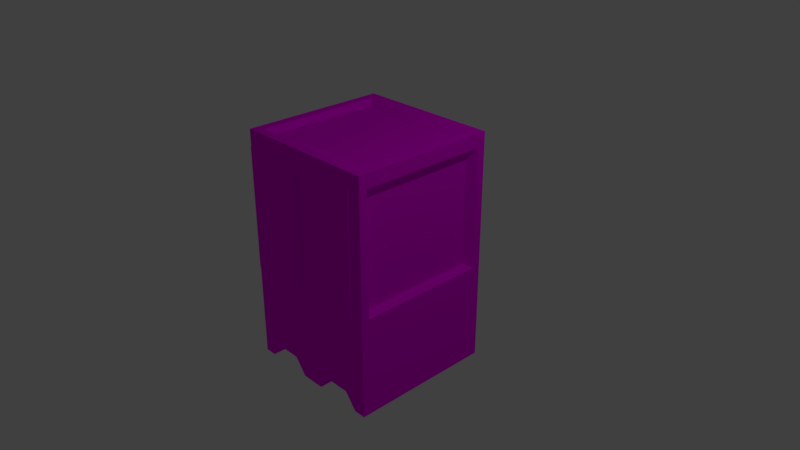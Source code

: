 # Source: thing3.blend  (saved by Blender 2.79.0; exported with 4.5.12 LTS)
import bpy
from mathutils import Matrix  # noqa: F401  (used for matrix-valued properties, if any)

bpy.ops.wm.read_factory_settings(use_empty=True)
scene = bpy.context.scene
scene.name = 'Scene'

# ---- collections
col_collection_1 = bpy.data.collections.new('Collection 1'); scene.collection.children.link(col_collection_1)

# ---- images (referenced by path relative to the original .blend; pixels are not part of the script)
import os
ASSET_DIR = os.environ.get("B2B_ASSET_DIR", "")  # directory of the original .blend (textures are referenced by path, not embedded)
HERE = os.path.dirname(os.path.abspath(__file__))  # packed textures are extracted next to this script under _unpacked/

def load_image(name, relpath, width, height, colorspace="sRGB"):
    """Load a texture the original file referenced (path relative to the .blend, or extracted next to this script)."""
    p = next((c for c in (os.path.join(HERE, relpath), os.path.join(ASSET_DIR, relpath)) if relpath and os.path.exists(c)), "")
    if p:
        img = bpy.data.images.load(p, check_existing=True)
        img.name = name
    else:  # same state as the original file: an image datablock whose file is absent (Cycles renders it pink)
        img = bpy.data.images.new(name, width, height)
        img.source = "FILE"
        img.filepath = "//" + (relpath or name)
    img.colorspace_settings.name = colorspace
    return img
img_thing3_tga = load_image('thing3.tga', 'thing3.tga', 1024, 1024, 'sRGB')

# ---- materials (node trees are filled in below, after node groups)
mat_material_003 = bpy.data.materials.new('Material.003')
mat_material_003.alpha_threshold = 0.0
mat_material_003.roughness = 0.5

# ---- material node trees
mat_material_003.use_nodes = True; mat_material_003.node_tree.nodes.clear()
_N = mat_material_003.node_tree.nodes; _L = mat_material_003.node_tree.links
n0 = _N.new('ShaderNodeOutputMaterial'); n0.name = 'Material Output'; n0.location = (300, 300)
n1 = _N.new('ShaderNodeBsdfDiffuse'); n1.name = 'Diffuse BSDF'; n1.location = (10, 300)
n2 = _N.new('ShaderNodeTexImage'); n2.name = 'Image Texture'; n2.location = (-180, 300)
n2.width = 140
n2.image = img_thing3_tga
_L.new(n1.outputs[0], n0.inputs[0])
_L.new(n2.outputs[0], n1.inputs[0])
n0.is_active_output = True

# ---- world
world_world = bpy.data.worlds.new('World'); scene.world = world_world
world_world.color = (0.05088, 0.05088, 0.05088)
world_world.use_sun_shadow = False
world_world.sun_shadow_jitter_overblur = 0.0
world_world.cycles.sampling_method = 'MANUAL'

# ---- cameras
cam_camera = bpy.data.cameras.new('Camera')
cam_camera.clip_end = 100.0
cam_camera.lens = 35.0
cam_camera.sensor_width = 32.0
cam_camera.sensor_height = 18.0
cam_camera.ortho_scale = 7.314
cam_camera.dof.focus_distance = 0.0

# ---- lights
light_lamp = bpy.data.lights.new('Lamp', 'POINT')
light_lamp.transmission_factor = 0.0
light_lamp.cutoff_distance = 30.0
light_lamp.energy = 100.0
light_lamp.shadow_buffer_clip_start = 1.001
light_lamp.shadow_soft_size = 0.1
light_lamp.shadow_maximum_resolution = 0.006
light_lamp.use_absolute_resolution = True

# ---- meshes
me_cube = bpy.data.meshes.new('Cube')
me_cube.from_pydata([(1.0, 1.0, -0.8894), (1.0, -1.0, -0.8894), (-1.0, -1.0, -0.8894), (-1.0, 1.0, -0.8894), (1.0, 0.8906, 0.8906), (0.8948, -1.0, 0.8948), (-0.8952, -1.0, 0.8952), (-1.0, 0.9419, 0.9419), (1.0, 1.0, -0.746), (0.8515, -1.0, -0.6885), (-0.8515, -1.0, -0.6885), (-1.0, 1.0, -0.746), (1.0, 0.8906, -0.08619), (0.8465, -1.0, -0.2592), (-0.8465, -1.0, -0.2592), (-1.0, 0.9419, -0.1376), (1.0, 1.0, -0.4708), (0.8465, -1.0, -0.4073), (-0.8465, -1.0, -0.4073), (-1.0, 1.0, -0.4708), (0.8515, -1.0, -0.5283), (0.8948, -1.0, -0.09041), (-0.8515, -1.0, -0.5283), (-0.8952, -1.0, -0.09086), (1.0, -1.0, -0.746), (-1.0, -1.0, -0.746), (1.0, -1.0, -0.4708), (-1.0, -1.0, -0.4708), (0.8465, -1.052, -0.4073), (0.8465, -1.052, -0.2592), (-0.8465, -1.052, -0.4073), (-0.8465, -1.052, -0.2592), (0.8515, -1.052, -0.6885), (-0.8515, -1.052, -0.6885), (0.8515, -1.052, -0.5283), (-0.8515, -1.052, -0.5283), (1.0, -0.8906, -0.08619), (1.0, -0.8906, 0.8906), (-1.0, -0.9419, -0.1376), (-1.0, -0.9419, 0.9419), (1.788e-07, 1.0, -0.8894), (0.0, -1.0, -0.8894), (2.05e-07, 0.8755, 1.0), (-4.771e-07, -0.8755, 1.0), (2.384e-07, 1.0, -0.746), (-1.192e-07, -1.0, -0.746), (2.384e-07, 1.0, -0.1956), (-2.98e-07, -1.0, -0.1956), (-2.384e-07, -1.0, -0.4708), (2.384e-07, 1.0, -0.4708), (-2.98e-07, -1.0, -0.2592), (-2.98e-07, -1.0, -0.4073), (-1.192e-07, -1.0, -0.6885), (-1.788e-07, -1.0, -0.5283), (-2.98e-07, -1.052, -0.2592), (-2.98e-07, -1.052, -0.4073), (-1.192e-07, -1.052, -0.6885), (-1.788e-07, -1.052, -0.5283), (-0.05278, -1.0, 0.8952), (-0.05278, -1.0, -0.09086), (-0.948, -1.0, -0.1436), (-0.948, -1.0, 0.948), (0.05323, -1.0, 0.8948), (0.05323, -1.0, -0.09041), (0.948, -1.0, -0.1436), (0.948, -1.0, 0.948), (-4.768e-07, -1.0, 0.948), (-2.98e-07, -1.0, -0.1436), (-0.8952, -1.075, -0.09086), (-0.8952, -1.075, 0.8952), (-0.05278, -1.075, 0.8952), (-0.05278, -1.075, -0.09086), (0.8948, -1.075, -0.09041), (0.8948, -1.075, 0.8948), (0.05323, -1.075, 0.8948), (0.05323, -1.075, -0.09041), (1.0, 1.0, -0.1956), (0.8755, 0.8755, 1.0), (1.0, -1.0, -0.1956), (0.8755, -0.8755, 1.0), (0.8817, 0.8041, -0.05862), (0.8817, 0.8041, 0.8358), (0.8817, -0.8269, -0.05862), (0.8817, -0.8269, 0.8358), (-1.0, -1.0, -0.1956), (-0.8755, -0.8755, 1.0), (-1.0, 1.0, -0.1956), (-0.8755, 0.8755, 1.0), (-0.8659, -0.863, -0.09266), (-0.8659, -0.863, 0.8958), (-0.8659, 0.862, -0.09266), (-0.8659, 0.862, 0.8958), (1.0, 1.0, 1.0), (1.0, -1.0, 1.0), (2.384e-07, 1.0, 1.0), (-1.0, 1.0, 1.0), (-5.364e-07, -1.0, 1.0), (-1.0, -1.0, 1.0), (0.01894, 0.643, 0.9502), (0.01894, -0.643, 0.9502), (0.8013, 0.7359, 0.9502), (0.8013, -0.7359, 0.9502), (-0.8202, 0.765, 0.9502), (-0.8202, -0.765, 0.9502), (-0.3333, 1.0, -0.7646), (-0.6667, 1.0, -0.7646), (-0.3333, -1.0, -0.7646), (-0.6667, -1.0, -0.7646), (-0.3333, 1.0, 1.0), (-0.6667, 1.0, 1.0), (-0.3333, -1.0, 1.0), (-0.6667, -1.0, 1.0), (-0.3333, 1.0, -0.746), (-0.6667, 1.0, -0.746), (-0.3333, -1.0, -0.746), (-0.6667, -1.0, -0.746), (-0.3333, 1.0, -0.1956), (-0.6667, 1.0, -0.1956), (-0.3333, -1.0, -0.1956), (-0.6667, -1.0, -0.1956), (-0.3333, -1.0, -0.4708), (-0.6667, -1.0, -0.4708), (-0.3333, 1.0, -0.4708), (-0.6667, 1.0, -0.4708), (-0.2822, -1.0, -0.2592), (-0.5644, -1.0, -0.2592), (-0.2822, -1.0, -0.4073), (-0.5644, -1.0, -0.4073), (-0.2838, -1.0, -0.6885), (-0.5676, -1.0, -0.6885), (-0.2838, -1.0, -0.5283), (-0.5676, -1.0, -0.5283), (-0.2822, -1.052, -0.2592), (-0.5644, -1.052, -0.2592), (-0.2822, -1.052, -0.4073), (-0.5644, -1.052, -0.4073), (-0.2838, -1.052, -0.6885), (-0.5676, -1.052, -0.6885), (-0.2838, -1.052, -0.5283), (-0.5676, -1.052, -0.5283), (-0.316, -1.0, 0.948), (-0.632, -1.0, 0.948), (-0.316, -1.0, -0.1436), (-0.632, -1.0, -0.1436), (-0.3336, -1.0, 0.8952), (-0.6144, -1.0, 0.8952), (-0.3336, -1.0, -0.09086), (-0.6144, -1.0, -0.09086), (-0.3336, -1.075, 0.8952), (-0.6144, -1.075, 0.8952), (-0.3336, -1.075, -0.09086), (-0.6144, -1.075, -0.09086), (-0.2918, 0.8755, 1.0), (-0.5836, 0.8755, 1.0), (-0.2918, -0.8755, 1.0), (-0.5836, -0.8755, 1.0), (-0.2608, 0.6837, 0.9502), (-0.5405, 0.7243, 0.9502), (-0.2608, -0.6837, 0.9502), (-0.5405, -0.7243, 0.9502), (-0.8333, 1.0, -0.8894), (-0.8333, -1.0, -0.8894), (-0.8333, 1.0, 1.0), (-0.8333, -1.0, 1.0), (-0.8333, 1.0, -0.746), (-0.8333, -1.0, -0.746), (-0.8333, 1.0, -0.1956), (-0.8333, -1.0, -0.1956), (-0.8333, -1.0, -0.4708), (-0.8333, 1.0, -0.4708), (-0.7055, -1.0, -0.2592), (-0.7055, -1.0, -0.4073), (-0.7096, -1.0, -0.6885), (-0.7096, -1.0, -0.5283), (-0.7055, -1.052, -0.2592), (-0.7055, -1.052, -0.4073), (-0.7096, -1.052, -0.6885), (-0.7096, -1.052, -0.5283), (-0.79, -1.0, 0.948), (-0.79, -1.0, -0.1436), (-0.7548, -1.0, 0.8952), (-0.7548, -1.0, -0.09086), (-0.7548, -1.075, 0.8952), (-0.7548, -1.075, -0.09086), (-0.7296, 0.8755, 1.0), (-0.7296, -0.8755, 1.0), (-0.6804, 0.7447, 0.9502), (-0.6804, -0.7447, 0.9502), (-0.1667, 1.0, -0.8894), (-0.1667, -1.0, -0.8894), (-0.1667, 1.0, 1.0), (-0.1667, -1.0, 1.0), (-0.1667, 1.0, -0.746), (-0.1667, -1.0, -0.746), (-0.1667, 1.0, -0.1956), (-0.1667, -1.0, -0.1956), (-0.1667, -1.0, -0.4708), (-0.1667, 1.0, -0.4708), (-0.1411, -1.0, -0.2592), (-0.1411, -1.0, -0.4073), (-0.1419, -1.0, -0.6885), (-0.1419, -1.0, -0.5283), (-0.1411, -1.052, -0.2592), (-0.1411, -1.052, -0.4073), (-0.1419, -1.052, -0.6885), (-0.1419, -1.052, -0.5283), (-0.158, -1.0, 0.948), (-0.158, -1.0, -0.1436), (-0.1932, -1.0, 0.8952), (-0.1932, -1.0, -0.09086), (-0.1932, -1.075, 0.8952), (-0.1932, -1.075, -0.09086), (-0.1459, 0.8755, 1.0), (-0.1459, -0.8755, 1.0), (-0.1209, 0.6634, 0.9502), (-0.1209, -0.6634, 0.9502), (0.6667, 1.0, -0.7663), (0.3333, 1.0, -0.7663), (0.6667, -1.0, -0.7663), (0.3333, -1.0, -0.7663), (0.6667, 1.0, 1.0), (0.3333, 1.0, 1.0), (0.6667, -1.0, 1.0), (0.3333, -1.0, 1.0), (0.6667, 1.0, -0.746), (0.3333, 1.0, -0.746), (0.6667, -1.0, -0.746), (0.3333, -1.0, -0.746), (0.6667, 1.0, -0.1956), (0.3333, 1.0, -0.1956), (0.6667, -1.0, -0.1956), (0.3333, -1.0, -0.1956), (0.6667, -1.0, -0.4708), (0.3333, -1.0, -0.4708), (0.6667, 1.0, -0.4708), (0.3333, 1.0, -0.4708), (0.5644, -1.0, -0.2592), (0.2822, -1.0, -0.2592), (0.5644, -1.0, -0.4073), (0.2822, -1.0, -0.4073), (0.5676, -1.0, -0.6885), (0.2838, -1.0, -0.6885), (0.5676, -1.0, -0.5283), (0.2838, -1.0, -0.5283), (0.5644, -1.052, -0.2592), (0.2822, -1.052, -0.2592), (0.5644, -1.052, -0.4073), (0.2822, -1.052, -0.4073), (0.5676, -1.052, -0.6885), (0.2838, -1.052, -0.6885), (0.5676, -1.052, -0.5283), (0.2838, -1.052, -0.5283), (0.632, -1.0, 0.948), (0.316, -1.0, 0.948), (0.632, -1.0, -0.1436), (0.316, -1.0, -0.1436), (0.6143, -1.0, 0.8948), (0.3337, -1.0, 0.8948), (0.6143, -1.0, -0.09041), (0.3337, -1.0, -0.09041), (0.6143, -1.075, 0.8948), (0.3337, -1.075, 0.8948), (0.6143, -1.075, -0.09041), (0.3337, -1.075, -0.09041), (0.5836, 0.8755, 1.0), (0.2918, 0.8755, 1.0), (0.5836, -0.8755, 1.0), (0.2918, -0.8755, 1.0), (0.5405, 0.705, 0.9502), (0.2797, 0.674, 0.9502), (0.5405, -0.705, 0.9502), (0.2797, -0.674, 0.9502), (0.1667, 1.0, -0.8894), (0.1667, -1.0, -0.8894), (0.1667, 1.0, 1.0), (0.1667, -1.0, 1.0), (0.1667, 1.0, -0.746), (0.1667, -1.0, -0.746), (0.1667, 1.0, -0.1956), (0.1667, -1.0, -0.1956), (0.1667, -1.0, -0.4708), (0.1667, 1.0, -0.4708), (0.1411, -1.0, -0.2592), (0.1411, -1.0, -0.4073), (0.1419, -1.0, -0.6885), (0.1419, -1.0, -0.5283), (0.1411, -1.052, -0.2592), (0.1411, -1.052, -0.4073), (0.1419, -1.052, -0.6885), (0.1419, -1.052, -0.5283), (0.158, -1.0, 0.948), (0.158, -1.0, -0.1436), (0.1935, -1.0, 0.8948), (0.1935, -1.0, -0.09041), (0.1935, -1.075, 0.8948), (0.1935, -1.075, -0.09041), (0.1459, 0.8755, 1.0), (0.1459, -0.8755, 1.0), (0.1493, 0.6585, 0.9502), (0.1493, -0.6585, 0.9502), (0.8333, 1.0, -0.8894), (0.8333, -1.0, -0.8894), (0.8333, 1.0, 1.0), (0.8333, -1.0, 1.0), (0.8333, 1.0, -0.746), (0.8333, -1.0, -0.746), (0.8333, 1.0, -0.1956), (0.8333, -1.0, -0.1956), (0.8333, -1.0, -0.4708), (0.8333, 1.0, -0.4708), (0.7054, -1.0, -0.2592), (0.7054, -1.0, -0.4073), (0.7096, -1.0, -0.6885), (0.7096, -1.0, -0.5283), (0.7054, -1.052, -0.2592), (0.7054, -1.052, -0.4073), (0.7096, -1.052, -0.6885), (0.7096, -1.052, -0.5283), (0.79, -1.0, 0.948), (0.79, -1.0, -0.1436), (0.7545, -1.0, 0.8948), (0.7545, -1.0, -0.09041), (0.7545, -1.075, 0.8948), (0.7545, -1.075, -0.09041), (0.7296, 0.8755, 1.0), (0.7296, -0.8755, 1.0), (0.6709, 0.7204, 0.9502), (0.6709, -0.7204, 0.9502)], [], [(160, 161, 2, 3), (213, 43, 99, 215), (36, 12, 80, 82), (62, 63, 75, 74), (39, 7, 91, 89), (164, 160, 3, 11), (169, 164, 11, 19), (2, 25, 11, 3), (161, 165, 25, 2), (0, 8, 24, 1), (162, 166, 86, 95), (27, 84, 86, 19), (17, 13, 29, 28), (16, 76, 78, 26), (8, 16, 26, 24), (173, 22, 35, 177), (25, 27, 19, 11), (166, 169, 19, 86), (13, 17, 26, 78), (18, 14, 84, 27), (310, 13, 78, 307), (171, 18, 27, 168), (172, 10, 25, 165), (20, 9, 24, 26), (10, 22, 27, 25), (313, 20, 26, 308), (175, 174, 31, 30), (176, 177, 35, 33), (9, 20, 34, 32), (311, 17, 28, 315), (14, 18, 30, 31), (22, 10, 33, 35), (312, 9, 32, 316), (170, 14, 31, 174), (65, 64, 78, 93), (60, 61, 97, 84), (318, 65, 93, 303), (179, 60, 84, 167), (291, 67, 47, 279), (206, 66, 96, 191), (282, 50, 54, 286), (200, 52, 56, 204), (199, 51, 55, 203), (288, 289, 57, 56), (287, 286, 54, 55), (201, 53, 48, 196), (284, 52, 45, 277), (283, 51, 48, 280), (198, 50, 47, 195), (278, 281, 49, 46), (285, 53, 57, 289), (274, 278, 46, 94), (273, 277, 45, 41), (281, 276, 44, 49), (276, 272, 40, 44), (209, 59, 71, 211), (296, 42, 98, 298), (272, 273, 41, 40), (23, 6, 61, 60), (208, 58, 66, 206), (181, 23, 60, 179), (58, 59, 67, 66), (5, 21, 64, 65), (320, 5, 65, 318), (293, 63, 67, 291), (63, 62, 66, 67), (183, 182, 69, 68), (295, 294, 74, 75), (6, 23, 68, 69), (292, 62, 74, 294), (59, 58, 70, 71), (180, 6, 69, 182), (321, 21, 72, 323), (21, 5, 73, 72), (4, 12, 76, 92), (36, 37, 93, 78), (37, 4, 92, 93), (12, 36, 78, 76), (80, 81, 83, 82), (37, 36, 82, 83), (4, 37, 83, 81), (12, 4, 81, 80), (39, 38, 84, 97), (15, 7, 95, 86), (7, 39, 97, 95), (38, 15, 86, 84), (88, 89, 91, 90), (38, 39, 89, 88), (15, 38, 88, 90), (7, 15, 90, 91), (77, 79, 93, 92), (212, 42, 94, 190), (185, 85, 97, 163), (85, 87, 95, 97), (324, 77, 92, 302), (297, 43, 96, 275), (186, 102, 103, 187), (298, 98, 99, 299), (79, 77, 100, 101), (325, 79, 101, 327), (87, 85, 103, 102), (184, 87, 102, 186), (212, 152, 156, 214), (152, 153, 157, 156), (214, 156, 158, 215), (156, 157, 159, 158), (213, 154, 110, 191), (154, 155, 111, 110), (184, 153, 109, 162), (153, 152, 108, 109), (208, 144, 148, 210), (144, 145, 149, 148), (211, 210, 148, 150), (150, 148, 149, 151), (209, 146, 142, 207), (146, 147, 143, 142), (180, 145, 141, 178), (145, 144, 140, 141), (181, 147, 151, 183), (147, 146, 150, 151), (170, 125, 119, 167), (125, 124, 118, 119), (173, 131, 121, 168), (131, 130, 120, 121), (171, 127, 135, 175), (127, 126, 134, 135), (172, 129, 137, 176), (129, 128, 136, 137), (178, 141, 111, 163), (141, 140, 110, 111), (207, 142, 118, 195), (142, 143, 119, 118), (198, 124, 132, 202), (124, 125, 133, 132), (204, 205, 138, 136), (136, 138, 139, 137), (203, 202, 132, 134), (134, 132, 133, 135), (200, 128, 114, 193), (128, 129, 115, 114), (199, 126, 120, 196), (126, 127, 121, 120), (194, 197, 122, 116), (116, 122, 123, 117), (201, 130, 138, 205), (130, 131, 139, 138), (190, 194, 116, 108), (108, 116, 117, 109), (189, 193, 114, 106), (106, 114, 115, 107), (197, 192, 112, 122), (122, 112, 113, 123), (192, 188, 104, 112), (112, 104, 105, 113), (185, 155, 159, 187), (155, 154, 158, 159), (188, 189, 106, 104), (104, 106, 107, 105), (85, 185, 187, 103), (61, 178, 163, 97), (10, 172, 176, 33), (18, 171, 175, 30), (22, 173, 168, 27), (14, 170, 167, 84), (23, 181, 183, 68), (6, 180, 178, 61), (87, 184, 162, 95), (153, 184, 186, 157), (157, 186, 187, 159), (155, 185, 163, 111), (145, 180, 182, 149), (151, 149, 182, 183), (147, 181, 179, 143), (143, 179, 167, 119), (125, 170, 174, 133), (137, 139, 177, 176), (135, 133, 174, 175), (129, 172, 165, 115), (127, 171, 168, 121), (117, 123, 169, 166), (131, 173, 177, 139), (109, 117, 166, 162), (107, 115, 165, 161), (123, 113, 164, 169), (113, 105, 160, 164), (105, 107, 161, 160), (40, 41, 189, 188), (44, 40, 188, 192), (49, 44, 192, 197), (41, 45, 193, 189), (94, 46, 194, 190), (53, 201, 205, 57), (46, 49, 197, 194), (51, 199, 196, 48), (52, 200, 193, 45), (55, 54, 202, 203), (56, 57, 205, 204), (50, 198, 202, 54), (67, 207, 195, 47), (59, 209, 207, 67), (71, 70, 210, 211), (58, 208, 210, 70), (43, 213, 191, 96), (98, 214, 215, 99), (42, 212, 214, 98), (152, 212, 190, 108), (144, 208, 206, 140), (146, 209, 211, 150), (124, 198, 195, 118), (130, 201, 196, 120), (126, 199, 203, 134), (128, 200, 204, 136), (140, 206, 191, 110), (154, 213, 215, 158), (297, 267, 271, 299), (267, 266, 270, 271), (326, 268, 270, 327), (268, 269, 271, 270), (325, 266, 222, 303), (266, 267, 223, 222), (296, 265, 221, 274), (265, 264, 220, 221), (293, 259, 263, 295), (259, 258, 262, 263), (320, 256, 260, 322), (256, 257, 261, 260), (323, 322, 260, 262), (262, 260, 261, 263), (321, 258, 254, 319), (258, 259, 255, 254), (292, 257, 253, 290), (257, 256, 252, 253), (300, 301, 218, 216), (216, 218, 219, 217), (324, 264, 268, 326), (264, 265, 269, 268), (304, 300, 216, 224), (224, 216, 217, 225), (309, 304, 224, 234), (234, 224, 225, 235), (301, 305, 226, 218), (218, 226, 227, 219), (302, 306, 228, 220), (220, 228, 229, 221), (313, 242, 250, 317), (242, 243, 251, 250), (306, 309, 234, 228), (228, 234, 235, 229), (311, 238, 232, 308), (238, 239, 233, 232), (312, 240, 226, 305), (240, 241, 227, 226), (315, 314, 244, 246), (246, 244, 245, 247), (316, 317, 250, 248), (248, 250, 251, 249), (310, 236, 244, 314), (236, 237, 245, 244), (319, 254, 230, 307), (254, 255, 231, 230), (290, 253, 223, 275), (253, 252, 222, 223), (284, 241, 249, 288), (241, 240, 248, 249), (283, 239, 247, 287), (239, 238, 246, 247), (285, 243, 233, 280), (243, 242, 232, 233), (282, 237, 231, 279), (237, 236, 230, 231), (50, 282, 279, 47), (53, 285, 280, 48), (51, 283, 287, 55), (52, 284, 288, 56), (66, 290, 275, 96), (62, 292, 290, 66), (63, 293, 295, 75), (42, 296, 274, 94), (43, 297, 299, 99), (269, 298, 299, 271), (267, 297, 275, 223), (257, 292, 294, 261), (263, 261, 294, 295), (259, 293, 291, 255), (217, 219, 273, 272), (265, 296, 298, 269), (225, 217, 272, 276), (235, 225, 276, 281), (219, 227, 277, 273), (221, 229, 278, 274), (243, 285, 289, 251), (229, 235, 281, 278), (239, 283, 280, 233), (241, 284, 277, 227), (247, 245, 286, 287), (249, 251, 289, 288), (237, 282, 286, 245), (255, 291, 279, 231), (64, 319, 307, 78), (13, 310, 314, 29), (32, 34, 317, 316), (28, 29, 314, 315), (9, 312, 305, 24), (17, 311, 308, 26), (76, 16, 309, 306), (20, 313, 317, 34), (92, 76, 306, 302), (1, 24, 305, 301), (16, 8, 304, 309), (8, 0, 300, 304), (77, 324, 326, 100), (0, 1, 301, 300), (21, 321, 319, 64), (72, 73, 322, 323), (5, 320, 322, 73), (79, 325, 303, 93), (100, 326, 327, 101), (266, 325, 327, 270), (264, 324, 302, 220), (258, 321, 323, 262), (256, 320, 318, 252), (252, 318, 303, 222), (240, 312, 316, 248), (238, 311, 315, 246), (242, 313, 308, 232), (236, 310, 307, 230)])
_uv = me_cube.uv_layers.new(name='UVMap')
_uv.uv.foreach_set('vector', [0.244, 0.3017, 0.04212, 0.2942, 0.04006, 0.277, 0.2446, 0.2829, 0.4647, 0.3281, 0.4649, 0.3393, 0.4437, 0.3413, 0.4452, 0.3304, 0.9681, 0.6251, 0.962, 0.8943, 0.9465, 0.8705, 0.9481, 0.6489, 0.8094, 0.7046, 0.9164, 0.7057, 0.9307, 0.7156, 0.8018, 0.7156, 0.9803, 0.5978, 0.9781, 0.883, 0.9603, 0.8621, 0.958, 0.6205, 0.7783, 0.9281, 0.7783, 0.9605, 0.7593, 0.9605, 0.7593, 0.9281, 0.7783, 0.8657, 0.7783, 0.9281, 0.7593, 0.9281, 0.7593, 0.8657, 0.2912, 0.899, 0.2912, 0.8782, 0.5814, 0.8782, 0.5814, 0.899, 0.7804, 0.5206, 0.7837, 0.5519, 0.7644, 0.5574, 0.7625, 0.524, 0.7196, 0.8335, 0.7196, 0.8543, 0.4294, 0.8543, 0.4294, 0.8335, 0.7783, 0.5327, 0.7783, 0.8034, 0.7593, 0.8034, 0.7593, 0.5327, 0.2912, 0.8382, 0.2912, 0.7983, 0.5814, 0.7983, 0.5814, 0.8382, 0.9635, 0.6457, 0.9652, 0.6851, 0.9593, 0.6777, 0.9596, 0.6548, 0.6652, 0.7618, 0.6652, 0.8017, 0.375, 0.8017, 0.375, 0.7618, 0.7196, 0.8543, 0.7196, 0.8943, 0.4294, 0.8943, 0.4294, 0.8543, 0.8031, 0.612, 0.7856, 0.6108, 0.7896, 0.5999, 0.8031, 0.6017, 0.2912, 0.8782, 0.2912, 0.8382, 0.5814, 0.8382, 0.5814, 0.8782, 0.7783, 0.8034, 0.7783, 0.8657, 0.7593, 0.8657, 0.7593, 0.8034, 0.9652, 0.6851, 0.9635, 0.6457, 0.9813, 0.633, 0.9823, 0.699, 0.7867, 0.6449, 0.7884, 0.6851, 0.769, 0.7005, 0.7668, 0.6284, 0.9491, 0.69, 0.9652, 0.6851, 0.9823, 0.699, 0.964, 0.7006, 0.8043, 0.6387, 0.7867, 0.6449, 0.7668, 0.6284, 0.7881, 0.6267, 0.7998, 0.5556, 0.783, 0.568, 0.7644, 0.5574, 0.7837, 0.5519, 0.965, 0.6156, 0.9674, 0.5773, 0.9852, 0.5717, 0.9813, 0.633, 0.783, 0.568, 0.7856, 0.6108, 0.7668, 0.6284, 0.7644, 0.5574, 0.9488, 0.6176, 0.965, 0.6156, 0.9813, 0.633, 0.9624, 0.63, 0.3162, 0.2548, 0.3162, 0.4879, 0.2549, 0.4879, 0.2549, 0.2548, 0.3205, 0.2576, 0.3205, 0.4907, 0.2595, 0.4907, 0.2595, 0.2576, 0.9674, 0.5773, 0.965, 0.6156, 0.9599, 0.6059, 0.9628, 0.5842, 0.9476, 0.6431, 0.9635, 0.6457, 0.9596, 0.6548, 0.9471, 0.6536, 0.7884, 0.6851, 0.7867, 0.6449, 0.793, 0.6536, 0.7929, 0.6761, 0.7856, 0.6108, 0.783, 0.568, 0.7895, 0.5752, 0.7896, 0.5999, 0.9527, 0.5654, 0.9674, 0.5773, 0.9628, 0.5842, 0.9515, 0.5751, 0.8042, 0.6924, 0.7884, 0.6851, 0.7929, 0.6761, 0.8048, 0.6827, 0.9821, 0.9558, 0.9769, 0.7113, 0.9823, 0.699, 0.9879, 0.9669, 0.7751, 0.7136, 0.7749, 0.9676, 0.7691, 0.9797, 0.769, 0.7005, 0.965, 0.9572, 0.9821, 0.9558, 0.9879, 0.9669, 0.9699, 0.9685, 0.7936, 0.7155, 0.7751, 0.7136, 0.769, 0.7005, 0.7891, 0.702, 0.8951, 0.7188, 0.8786, 0.72, 0.8784, 0.7086, 0.8959, 0.7076, 0.8627, 0.9644, 0.8799, 0.9635, 0.88, 0.9753, 0.8619, 0.9762, 0.8932, 0.6941, 0.8784, 0.6948, 0.8783, 0.6837, 0.8931, 0.683, 0.8639, 0.553, 0.8786, 0.5548, 0.8784, 0.5658, 0.8636, 0.5643, 0.8628, 0.6366, 0.8777, 0.6371, 0.8776, 0.6483, 0.8628, 0.6479, 0.6868, 0.2576, 0.6868, 0.4907, 0.6257, 0.4907, 0.6257, 0.2576, 0.6841, 0.2548, 0.6841, 0.4879, 0.6228, 0.4879, 0.6228, 0.2548, 0.8629, 0.6102, 0.8779, 0.6111, 0.8777, 0.6235, 0.8602, 0.6226, 0.8931, 0.5554, 0.8786, 0.5548, 0.8788, 0.5428, 0.8957, 0.543, 0.8925, 0.6378, 0.8777, 0.6371, 0.8777, 0.6235, 0.8951, 0.6245, 0.8634, 0.6949, 0.8784, 0.6948, 0.8784, 0.7086, 0.8606, 0.7091, 0.8925, 0.8034, 0.8925, 0.8657, 0.8735, 0.8657, 0.8735, 0.8034, 0.8926, 0.6121, 0.8779, 0.6111, 0.878, 0.6, 0.8927, 0.6011, 0.8925, 0.5327, 0.8925, 0.8034, 0.8735, 0.8034, 0.8735, 0.5327, 0.8951, 0.5154, 0.8957, 0.543, 0.8788, 0.5428, 0.8793, 0.5143, 0.8925, 0.8657, 0.8925, 0.9281, 0.8735, 0.9281, 0.8735, 0.8657, 0.8925, 0.9281, 0.8925, 0.9605, 0.8735, 0.9605, 0.8735, 0.9281, 0.8112, 0.5749, 0.7921, 0.5825, 0.7795, 0.575, 0.8062, 0.5598, 0.308, 0.3542, 0.3077, 0.3429, 0.3291, 0.3439, 0.3279, 0.354, 0.2407, 0.4107, 0.04746, 0.4046, 0.04756, 0.3894, 0.2413, 0.3924, 0.7811, 0.7269, 0.7808, 0.9552, 0.7749, 0.9676, 0.7751, 0.7136, 0.8588, 0.9526, 0.8741, 0.952, 0.8799, 0.9635, 0.8627, 0.9644, 0.7971, 0.7284, 0.7811, 0.7269, 0.7751, 0.7136, 0.7936, 0.7155, 0.8741, 0.952, 0.8729, 0.7321, 0.8786, 0.72, 0.8799, 0.9635, 0.9761, 0.9444, 0.9714, 0.724, 0.9769, 0.7113, 0.9821, 0.9558, 0.961, 0.9457, 0.9761, 0.9444, 0.9821, 0.9558, 0.965, 0.9572, 0.8989, 0.7298, 0.8843, 0.7312, 0.8786, 0.72, 0.8951, 0.7188, 0.8843, 0.7312, 0.8855, 0.9512, 0.8799, 0.9635, 0.8786, 0.72, 0.05877, 0.7577, 0.05877, 0.9903, 0.02772, 0.9903, 0.02772, 0.7577, 0.05678, 0.7576, 0.05678, 0.994, 0.02504, 0.994, 0.02504, 0.7576, 0.9152, 0.6997, 0.9306, 0.595, 0.9407, 0.5877, 0.9232, 0.7046, 0.806, 0.6863, 0.8094, 0.7046, 0.8018, 0.7156, 0.7915, 0.6898, 0.7921, 0.5825, 0.7901, 0.7055, 0.7795, 0.7237, 0.7795, 0.575, 0.9067, 0.7008, 0.9152, 0.6997, 0.9232, 0.7046, 0.9075, 0.7075, 0.9336, 0.5856, 0.9341, 0.5768, 0.9404, 0.5671, 0.9407, 0.5859, 0.9341, 0.5768, 0.8124, 0.5667, 0.8047, 0.5557, 0.9404, 0.5671, 0.6254, 0.7886, 0.6253, 0.6292, 0.6421, 0.6141, 0.6413, 0.8049, 0.3561, 0.6219, 0.3572, 0.7888, 0.34, 0.8049, 0.3395, 0.6049, 0.3572, 0.7888, 0.6254, 0.7886, 0.6413, 0.8049, 0.34, 0.8049, 0.6253, 0.6292, 0.3561, 0.6219, 0.3395, 0.6049, 0.6421, 0.6141, 0.58, 0.3246, 0.58, 0.4402, 0.3691, 0.4402, 0.3691, 0.3246, 0.8013, 0.6269, 0.9681, 0.6251, 0.9481, 0.6489, 0.8215, 0.646, 0.8026, 0.895, 0.8013, 0.6269, 0.8215, 0.646, 0.8192, 0.8753, 0.962, 0.8943, 0.8026, 0.895, 0.8192, 0.8753, 0.9465, 0.8705, 0.9391, 0.7113, 0.9336, 0.8982, 0.924, 0.907, 0.9305, 0.7023, 0.5918, 0.7829, 0.5915, 0.6058, 0.6004, 0.5976, 0.6004, 0.7916, 0.8658, 0.8638, 0.8657, 0.5786, 0.8746, 0.5699, 0.8742, 0.8726, 0.3008, 0.7888, 0.5918, 0.7829, 0.6004, 0.7916, 0.2912, 0.7976, 0.4076, 0.414, 0.4076, 0.334, 0.5473, 0.334, 0.5473, 0.414, 0.7934, 0.5934, 0.9803, 0.5978, 0.958, 0.6205, 0.8173, 0.6215, 0.801, 0.8843, 0.7934, 0.5934, 0.8173, 0.6215, 0.8197, 0.8584, 0.9781, 0.883, 0.801, 0.8843, 0.8197, 0.8584, 0.9603, 0.8621, 0.1968, 0.9787, 0.1968, 0.7724, 0.2071, 0.7577, 0.2071, 0.9934, 0.1116, 0.9787, 0.1237, 0.9787, 0.1237, 0.9934, 0.1098, 0.9934, 0.06289, 0.7724, 0.05072, 0.7724, 0.04034, 0.7577, 0.05424, 0.7577, 0.05072, 0.7724, 0.05072, 0.9787, 0.04034, 0.9934, 0.04034, 0.7577, 0.1846, 0.9787, 0.1968, 0.9787, 0.2071, 0.9934, 0.1932, 0.9934, 0.1359, 0.7724, 0.1237, 0.7724, 0.1237, 0.7577, 0.1376, 0.7577, 0.04168, 0.9583, 0.02333, 0.961, 0.02333, 0.7602, 0.04168, 0.7629, 0.1505, 0.947, 0.1334, 0.945, 0.1334, 0.7762, 0.1505, 0.7742, 0.4651, 0.4077, 0.3107, 0.4116, 0.3232, 0.4044, 0.4524, 0.4012, 0.4658, 0.3961, 0.4651, 0.4077, 0.4524, 0.4012, 0.4512, 0.3914, 0.308, 0.2739, 0.4616, 0.2705, 0.4516, 0.2764, 0.3181, 0.2793, 0.3068, 0.2858, 0.308, 0.2739, 0.3181, 0.2793, 0.3195, 0.29, 0.3075, 0.3316, 0.3072, 0.3203, 0.325, 0.3223, 0.327, 0.3331, 0.3072, 0.3203, 0.3067, 0.2975, 0.3212, 0.3008, 0.325, 0.3223, 0.1151, 0.9476, 0.09673, 0.9503, 0.09673, 0.7709, 0.1151, 0.7736, 0.09673, 0.9503, 0.06003, 0.9556, 0.06003, 0.7656, 0.09673, 0.7709, 0.1116, 0.7724, 0.0994, 0.7724, 0.09594, 0.7577, 0.1098, 0.7577, 0.0994, 0.7724, 0.07506, 0.7724, 0.06814, 0.7577, 0.09594, 0.7577, 0.06289, 0.9787, 0.07506, 0.9787, 0.06814, 0.9934, 0.05424, 0.9934, 0.07506, 0.9787, 0.0994, 0.9787, 0.09594, 0.9934, 0.06814, 0.9934, 0.8362, 0.7047, 0.8721, 0.7032, 0.8731, 0.7107, 0.8356, 0.7261, 0.8721, 0.7032, 0.8957, 0.7017, 0.8961, 0.708, 0.8731, 0.7107, 0.183, 0.7577, 0.183, 0.9903, 0.1519, 0.9903, 0.1519, 0.7577, 0.1519, 0.7577, 0.1519, 0.9903, 0.08982, 0.9903, 0.08982, 0.7577, 0.8577, 0.7325, 0.8424, 0.7322, 0.8443, 0.7206, 0.8615, 0.7207, 0.8424, 0.7322, 0.8124, 0.7304, 0.8109, 0.7186, 0.8443, 0.7206, 0.7965, 0.955, 0.8122, 0.9546, 0.8103, 0.9669, 0.7927, 0.9674, 0.8122, 0.9546, 0.8433, 0.9533, 0.8454, 0.9653, 0.8103, 0.9669, 0.9115, 0.5839, 0.8883, 0.5775, 0.8913, 0.5635, 0.9175, 0.5714, 0.8883, 0.5775, 0.8363, 0.5723, 0.8362, 0.5572, 0.8913, 0.5635, 0.8042, 0.6924, 0.8189, 0.694, 0.8076, 0.7069, 0.7891, 0.702, 0.8189, 0.694, 0.8477, 0.6952, 0.8425, 0.7089, 0.8076, 0.7069, 0.8031, 0.612, 0.8178, 0.6111, 0.8079, 0.624, 0.7881, 0.6267, 0.8178, 0.6111, 0.8478, 0.6097, 0.8424, 0.6225, 0.8079, 0.624, 0.8043, 0.6387, 0.8193, 0.6369, 0.8197, 0.6478, 0.805, 0.6507, 0.8193, 0.6369, 0.8475, 0.636, 0.8472, 0.6472, 0.8197, 0.6478, 0.7998, 0.5556, 0.8161, 0.5517, 0.8166, 0.5638, 0.8013, 0.5678, 0.8161, 0.5517, 0.8484, 0.5504, 0.8482, 0.5624, 0.8166, 0.5638, 0.7927, 0.9674, 0.8103, 0.9669, 0.8065, 0.9791, 0.7878, 0.9796, 0.8103, 0.9669, 0.8454, 0.9653, 0.8436, 0.9773, 0.8065, 0.9791, 0.8615, 0.7207, 0.8443, 0.7206, 0.8425, 0.7089, 0.8606, 0.7091, 0.8443, 0.7206, 0.8109, 0.7186, 0.8076, 0.7069, 0.8425, 0.7089, 0.8634, 0.6949, 0.8477, 0.6952, 0.8474, 0.6838, 0.8636, 0.6833, 0.8477, 0.6952, 0.8189, 0.694, 0.8192, 0.6829, 0.8474, 0.6838, 0.5647, 0.2576, 0.5647, 0.4907, 0.5036, 0.4907, 0.5036, 0.2576, 0.5036, 0.2576, 0.5036, 0.4907, 0.3815, 0.4907, 0.3815, 0.2576, 0.5615, 0.2548, 0.5615, 0.4879, 0.5001, 0.4879, 0.5001, 0.2548, 0.5001, 0.2548, 0.5001, 0.4879, 0.3775, 0.4879, 0.3775, 0.2548, 0.8639, 0.553, 0.8484, 0.5504, 0.8429, 0.536, 0.8618, 0.5402, 0.8484, 0.5504, 0.8161, 0.5517, 0.8035, 0.5394, 0.8429, 0.536, 0.8628, 0.6366, 0.8475, 0.636, 0.8424, 0.6225, 0.8602, 0.6226, 0.8475, 0.636, 0.8193, 0.6369, 0.8079, 0.624, 0.8424, 0.6225, 0.8545, 0.8034, 0.8545, 0.8657, 0.8354, 0.8657, 0.8354, 0.8034, 0.8354, 0.8034, 0.8354, 0.8657, 0.7974, 0.8657, 0.7974, 0.8034, 0.8629, 0.6102, 0.8478, 0.6097, 0.8478, 0.5983, 0.863, 0.5989, 0.8478, 0.6097, 0.8178, 0.6111, 0.8177, 0.5999, 0.8478, 0.5983, 0.8545, 0.5327, 0.8545, 0.8034, 0.8354, 0.8034, 0.8354, 0.5327, 0.8354, 0.5327, 0.8354, 0.8034, 0.7974, 0.8034, 0.7974, 0.5327, 0.8637, 0.5135, 0.8618, 0.5402, 0.8429, 0.536, 0.843, 0.5316, 0.843, 0.5316, 0.8429, 0.536, 0.8035, 0.5394, 0.8031, 0.5347, 0.8545, 0.8657, 0.8545, 0.9281, 0.8354, 0.9281, 0.8354, 0.8657, 0.8354, 0.8657, 0.8354, 0.9281, 0.7974, 0.9281, 0.7974, 0.8657, 0.8545, 0.9281, 0.8545, 0.9605, 0.8354, 0.9323, 0.8354, 0.9281, 0.388, 0.5714, 0.388, 0.5741, 0.3396, 0.5741, 0.3396, 0.5714, 0.4632, 0.2823, 0.4639, 0.294, 0.4496, 0.2979, 0.4508, 0.287, 0.4639, 0.294, 0.4645, 0.3167, 0.4468, 0.3196, 0.4496, 0.2979, 0.2418, 0.3758, 0.04754, 0.3744, 0.03858, 0.3547, 0.2423, 0.3526, 0.2423, 0.3526, 0.03858, 0.3547, 0.03615, 0.3163, 0.2433, 0.3213, 0.4616, 0.2705, 0.4632, 0.2823, 0.4508, 0.287, 0.4516, 0.2764, 0.7749, 0.9676, 0.7927, 0.9674, 0.7878, 0.9796, 0.7691, 0.9797, 0.783, 0.568, 0.7998, 0.5556, 0.8013, 0.5678, 0.7895, 0.5752, 0.7867, 0.6449, 0.8043, 0.6387, 0.805, 0.6507, 0.793, 0.6536, 0.7856, 0.6108, 0.8031, 0.612, 0.7881, 0.6267, 0.7668, 0.6284, 0.7884, 0.6851, 0.8042, 0.6924, 0.7891, 0.702, 0.769, 0.7005, 0.9306, 0.595, 0.9115, 0.5839, 0.9175, 0.5714, 0.9407, 0.5877, 0.7808, 0.9552, 0.7965, 0.955, 0.7927, 0.9674, 0.7749, 0.9676, 0.05072, 0.9787, 0.06289, 0.9787, 0.05424, 0.9934, 0.04034, 0.9934, 0.3067, 0.2975, 0.3068, 0.2858, 0.3195, 0.29, 0.3212, 0.3008, 0.06003, 0.9556, 0.04168, 0.9583, 0.04168, 0.7629, 0.06003, 0.7656, 0.07506, 0.7724, 0.06289, 0.7724, 0.05424, 0.7577, 0.06814, 0.7577, 0.8957, 0.7017, 0.9067, 0.7008, 0.9075, 0.7075, 0.8961, 0.708, 0.08982, 0.7577, 0.08982, 0.9903, 0.05877, 0.9903, 0.05877, 0.7577, 0.8124, 0.7304, 0.7971, 0.7284, 0.7936, 0.7155, 0.8109, 0.7186, 0.8109, 0.7186, 0.7936, 0.7155, 0.7891, 0.702, 0.8076, 0.7069, 0.8189, 0.694, 0.8042, 0.6924, 0.8048, 0.6827, 0.8192, 0.6829, 0.3815, 0.2576, 0.3815, 0.4907, 0.3205, 0.4907, 0.3205, 0.2576, 0.3775, 0.2548, 0.3775, 0.4879, 0.3162, 0.4879, 0.3162, 0.2548, 0.8161, 0.5517, 0.7998, 0.5556, 0.7837, 0.5519, 0.8035, 0.5394, 0.8193, 0.6369, 0.8043, 0.6387, 0.7881, 0.6267, 0.8079, 0.624, 0.7974, 0.8034, 0.7974, 0.8657, 0.7783, 0.8657, 0.7783, 0.8034, 0.8178, 0.6111, 0.8031, 0.612, 0.8031, 0.6017, 0.8177, 0.5999, 0.7974, 0.5327, 0.7974, 0.8034, 0.7783, 0.8034, 0.7783, 0.5327, 0.8031, 0.5347, 0.8035, 0.5394, 0.7837, 0.5519, 0.7804, 0.5206, 0.7974, 0.8657, 0.7974, 0.9281, 0.7783, 0.9281, 0.7783, 0.8657, 0.3396, 0.5714, 0.3396, 0.5741, 0.3154, 0.5923, 0.3154, 0.5714, 0.2433, 0.3213, 0.03615, 0.3163, 0.04212, 0.2942, 0.244, 0.3017, 0.2413, 0.3924, 0.04756, 0.3894, 0.04754, 0.3744, 0.2418, 0.3758, 0.8735, 0.9281, 0.8735, 0.9605, 0.8545, 0.9605, 0.8545, 0.9281, 0.8735, 0.8657, 0.8735, 0.9281, 0.8545, 0.9281, 0.8545, 0.8657, 0.8793, 0.5143, 0.8788, 0.5428, 0.8618, 0.5402, 0.8637, 0.5135, 0.8735, 0.5327, 0.8735, 0.8034, 0.8545, 0.8034, 0.8545, 0.5327, 0.8779, 0.6111, 0.8629, 0.6102, 0.863, 0.5989, 0.878, 0.6, 0.8735, 0.8034, 0.8735, 0.8657, 0.8545, 0.8657, 0.8545, 0.8034, 0.8777, 0.6371, 0.8628, 0.6366, 0.8602, 0.6226, 0.8777, 0.6235, 0.8786, 0.5548, 0.8639, 0.553, 0.8618, 0.5402, 0.8788, 0.5428, 0.6228, 0.2548, 0.6228, 0.4879, 0.5615, 0.4879, 0.5615, 0.2548, 0.6257, 0.2576, 0.6257, 0.4907, 0.5647, 0.4907, 0.5647, 0.2576, 0.8784, 0.6948, 0.8634, 0.6949, 0.8636, 0.6833, 0.8783, 0.6837, 0.8786, 0.72, 0.8615, 0.7207, 0.8606, 0.7091, 0.8784, 0.7086, 0.8729, 0.7321, 0.8577, 0.7325, 0.8615, 0.7207, 0.8786, 0.72, 0.214, 0.7577, 0.214, 0.9903, 0.183, 0.9903, 0.183, 0.7577, 0.7901, 0.7055, 0.8362, 0.7047, 0.8356, 0.7261, 0.7795, 0.7237, 0.1237, 0.7724, 0.1116, 0.7724, 0.1098, 0.7577, 0.1237, 0.7577, 0.1334, 0.945, 0.1151, 0.9476, 0.1151, 0.7736, 0.1334, 0.7762, 0.3077, 0.3429, 0.3075, 0.3316, 0.327, 0.3331, 0.3291, 0.3439, 0.0994, 0.9787, 0.1116, 0.9787, 0.1098, 0.9934, 0.09594, 0.9934, 0.8433, 0.9533, 0.8588, 0.9526, 0.8627, 0.9644, 0.8454, 0.9653, 0.8363, 0.5723, 0.8112, 0.5749, 0.8062, 0.5598, 0.8362, 0.5572, 0.8477, 0.6952, 0.8634, 0.6949, 0.8606, 0.7091, 0.8425, 0.7089, 0.8478, 0.6097, 0.8629, 0.6102, 0.8602, 0.6226, 0.8424, 0.6225, 0.8475, 0.636, 0.8628, 0.6366, 0.8628, 0.6479, 0.8472, 0.6472, 0.8484, 0.5504, 0.8639, 0.553, 0.8636, 0.5643, 0.8482, 0.5624, 0.8454, 0.9653, 0.8627, 0.9644, 0.8619, 0.9762, 0.8436, 0.9773, 0.4645, 0.3167, 0.4647, 0.3281, 0.4452, 0.3304, 0.4468, 0.3196, 0.4652, 0.3506, 0.4654, 0.3619, 0.4468, 0.3613, 0.4453, 0.3513, 0.4654, 0.3619, 0.4658, 0.3846, 0.4498, 0.3814, 0.4468, 0.3613, 0.219, 0.9551, 0.2019, 0.9531, 0.2019, 0.7681, 0.219, 0.7661, 0.2019, 0.9531, 0.1676, 0.949, 0.1676, 0.7722, 0.2019, 0.7681, 0.1846, 0.7724, 0.1724, 0.7724, 0.1793, 0.7577, 0.1932, 0.7577, 0.1724, 0.7724, 0.1481, 0.7724, 0.1515, 0.7577, 0.1793, 0.7577, 0.1359, 0.9787, 0.1481, 0.9787, 0.1515, 0.9934, 0.1376, 0.9934, 0.1481, 0.9787, 0.1724, 0.9787, 0.1793, 0.9934, 0.1515, 0.9934, 0.9241, 0.6589, 0.9294, 0.622, 0.9375, 0.6225, 0.9452, 0.6637, 0.9294, 0.622, 0.9325, 0.5972, 0.9391, 0.5979, 0.9375, 0.6225, 0.8017, 0.5847, 0.796, 0.6085, 0.7816, 0.6073, 0.7887, 0.5791, 0.796, 0.6085, 0.8023, 0.661, 0.7876, 0.6627, 0.7816, 0.6073, 0.1838, 0.7576, 0.1838, 0.994, 0.152, 0.994, 0.152, 0.7576, 0.152, 0.7576, 0.152, 0.994, 0.08853, 0.994, 0.08853, 0.7576, 0.956, 0.7256, 0.9411, 0.7269, 0.9427, 0.7154, 0.9596, 0.7133, 0.9411, 0.7269, 0.9132, 0.7284, 0.9112, 0.7173, 0.9427, 0.7154, 0.9007, 0.9504, 0.9158, 0.9493, 0.9141, 0.9614, 0.897, 0.9625, 0.9158, 0.9493, 0.9459, 0.947, 0.948, 0.9587, 0.9141, 0.9614, 0.2386, 0.483, 0.0401, 0.4785, 0.03469, 0.4581, 0.2391, 0.4601, 0.2391, 0.4601, 0.03469, 0.4581, 0.03737, 0.4238, 0.2399, 0.4296, 0.3094, 0.3999, 0.3088, 0.3883, 0.3248, 0.3843, 0.3239, 0.3944, 0.3088, 0.3883, 0.3082, 0.3655, 0.3268, 0.3641, 0.3248, 0.3843, 0.9686, 0.9281, 0.9686, 0.9605, 0.9496, 0.9326, 0.9496, 0.9281, 0.5331, 0.5714, 0.5331, 0.5744, 0.4847, 0.5744, 0.4847, 0.5714, 0.9686, 0.8657, 0.9686, 0.9281, 0.9496, 0.9281, 0.9496, 0.8657, 0.9496, 0.8657, 0.9496, 0.9281, 0.9115, 0.9281, 0.9115, 0.8657, 0.9715, 0.5354, 0.9672, 0.5629, 0.9498, 0.5502, 0.9503, 0.5459, 0.9503, 0.5459, 0.9498, 0.5502, 0.9146, 0.5429, 0.9147, 0.5381, 0.9686, 0.5327, 0.9686, 0.8034, 0.9496, 0.8034, 0.9496, 0.5327, 0.9496, 0.5327, 0.9496, 0.8034, 0.9115, 0.8034, 0.9115, 0.5327, 0.9488, 0.6176, 0.9348, 0.6162, 0.9352, 0.6054, 0.9489, 0.6066, 0.9348, 0.6162, 0.907, 0.6134, 0.9072, 0.6026, 0.9352, 0.6054, 0.9686, 0.8034, 0.9686, 0.8657, 0.9496, 0.8657, 0.9496, 0.8034, 0.9496, 0.8034, 0.9496, 0.8657, 0.9115, 0.8657, 0.9115, 0.8034, 0.9476, 0.6431, 0.9327, 0.6409, 0.9441, 0.629, 0.9624, 0.63, 0.9327, 0.6409, 0.9069, 0.6385, 0.9118, 0.626, 0.9441, 0.629, 0.9527, 0.5654, 0.9378, 0.5599, 0.9498, 0.5502, 0.9672, 0.5629, 0.9378, 0.5599, 0.909, 0.5558, 0.9146, 0.5429, 0.9498, 0.5502, 0.9294, 0.2548, 0.9294, 0.4879, 0.8681, 0.4879, 0.8681, 0.2548, 0.8681, 0.2548, 0.8681, 0.4879, 0.7454, 0.4879, 0.7454, 0.2548, 0.9309, 0.2576, 0.9309, 0.4907, 0.8699, 0.4907, 0.8699, 0.2576, 0.8699, 0.2576, 0.8699, 0.4907, 0.7478, 0.4907, 0.7478, 0.2576, 0.9491, 0.69, 0.9338, 0.6914, 0.9333, 0.6805, 0.9486, 0.6786, 0.9338, 0.6914, 0.9077, 0.6935, 0.9079, 0.6827, 0.9333, 0.6805, 0.9596, 0.7133, 0.9427, 0.7154, 0.9457, 0.7042, 0.964, 0.7006, 0.9427, 0.7154, 0.9112, 0.7173, 0.9128, 0.7061, 0.9457, 0.7042, 0.897, 0.9625, 0.9141, 0.9614, 0.9162, 0.9728, 0.8981, 0.9742, 0.9141, 0.9614, 0.948, 0.9587, 0.952, 0.97, 0.9162, 0.9728, 0.8931, 0.5554, 0.909, 0.5558, 0.909, 0.5675, 0.8929, 0.5666, 0.909, 0.5558, 0.9378, 0.5599, 0.937, 0.5709, 0.909, 0.5675, 0.8925, 0.6378, 0.9069, 0.6385, 0.9069, 0.6492, 0.8925, 0.6487, 0.9069, 0.6385, 0.9327, 0.6409, 0.9321, 0.6516, 0.9069, 0.6492, 0.8926, 0.6121, 0.907, 0.6134, 0.9118, 0.626, 0.8951, 0.6245, 0.907, 0.6134, 0.9348, 0.6162, 0.9441, 0.629, 0.9118, 0.626, 0.8932, 0.6941, 0.9077, 0.6935, 0.9128, 0.7061, 0.8959, 0.7076, 0.9077, 0.6935, 0.9338, 0.6914, 0.9457, 0.7042, 0.9128, 0.7061, 0.8784, 0.6948, 0.8932, 0.6941, 0.8959, 0.7076, 0.8784, 0.7086, 0.8779, 0.6111, 0.8926, 0.6121, 0.8951, 0.6245, 0.8777, 0.6235, 0.8777, 0.6371, 0.8925, 0.6378, 0.8925, 0.6487, 0.8776, 0.6483, 0.8786, 0.5548, 0.8931, 0.5554, 0.8929, 0.5666, 0.8784, 0.5658, 0.8799, 0.9635, 0.897, 0.9625, 0.8981, 0.9742, 0.88, 0.9753, 0.8855, 0.9512, 0.9007, 0.9504, 0.897, 0.9625, 0.8799, 0.9635, 0.9164, 0.7057, 0.9241, 0.6589, 0.9452, 0.6637, 0.9307, 0.7156, 0.1237, 0.9787, 0.1359, 0.9787, 0.1376, 0.9934, 0.1237, 0.9934, 0.4649, 0.3393, 0.4652, 0.3506, 0.4453, 0.3513, 0.4437, 0.3413, 0.1676, 0.949, 0.1505, 0.947, 0.1505, 0.7742, 0.1676, 0.7722, 0.1481, 0.7724, 0.1359, 0.7724, 0.1376, 0.7577, 0.1515, 0.7577, 0.8023, 0.661, 0.806, 0.6863, 0.7915, 0.6898, 0.7876, 0.6627, 0.08853, 0.7576, 0.08853, 0.994, 0.05678, 0.994, 0.05678, 0.7576, 0.9132, 0.7284, 0.8989, 0.7298, 0.8951, 0.7188, 0.9112, 0.7173, 0.2399, 0.4296, 0.03737, 0.4238, 0.04746, 0.4046, 0.2407, 0.4107, 0.3082, 0.3655, 0.308, 0.3542, 0.3279, 0.354, 0.3268, 0.3641, 0.9115, 0.9281, 0.9115, 0.9326, 0.8925, 0.9605, 0.8925, 0.9281, 0.9115, 0.8657, 0.9115, 0.9281, 0.8925, 0.9281, 0.8925, 0.8657, 0.9147, 0.5381, 0.9146, 0.5429, 0.8957, 0.543, 0.8951, 0.5154, 0.9115, 0.5327, 0.9115, 0.8034, 0.8925, 0.8034, 0.8925, 0.5327, 0.907, 0.6134, 0.8926, 0.6121, 0.8927, 0.6011, 0.9072, 0.6026, 0.9115, 0.8034, 0.9115, 0.8657, 0.8925, 0.8657, 0.8925, 0.8034, 0.9069, 0.6385, 0.8925, 0.6378, 0.8951, 0.6245, 0.9118, 0.626, 0.909, 0.5558, 0.8931, 0.5554, 0.8957, 0.543, 0.9146, 0.5429, 0.7454, 0.2548, 0.7454, 0.4879, 0.6841, 0.4879, 0.6841, 0.2548, 0.7478, 0.2576, 0.7478, 0.4907, 0.6868, 0.4907, 0.6868, 0.2576, 0.9077, 0.6935, 0.8932, 0.6941, 0.8931, 0.683, 0.9079, 0.6827, 0.9112, 0.7173, 0.8951, 0.7188, 0.8959, 0.7076, 0.9128, 0.7061, 0.9769, 0.7113, 0.9596, 0.7133, 0.964, 0.7006, 0.9823, 0.699, 0.9652, 0.6851, 0.9491, 0.69, 0.9486, 0.6786, 0.9593, 0.6777, 0.992, 0.2576, 0.992, 0.4907, 0.9309, 0.4907, 0.9309, 0.2576, 0.9907, 0.2548, 0.9907, 0.4879, 0.9294, 0.4879, 0.9294, 0.2548, 0.9674, 0.5773, 0.9527, 0.5654, 0.9672, 0.5629, 0.9852, 0.5717, 0.9635, 0.6457, 0.9476, 0.6431, 0.9624, 0.63, 0.9813, 0.633, 0.9877, 0.8034, 0.9877, 0.8657, 0.9686, 0.8657, 0.9686, 0.8034, 0.965, 0.6156, 0.9488, 0.6176, 0.9489, 0.6066, 0.9599, 0.6059, 0.9877, 0.5327, 0.9877, 0.8034, 0.9686, 0.8034, 0.9686, 0.5327, 0.9882, 0.5399, 0.9852, 0.5717, 0.9672, 0.5629, 0.9715, 0.5354, 0.9877, 0.8657, 0.9877, 0.9281, 0.9686, 0.9281, 0.9686, 0.8657, 0.9877, 0.9281, 0.9877, 0.9605, 0.9686, 0.9605, 0.9686, 0.9281, 0.3107, 0.4116, 0.3094, 0.3999, 0.3239, 0.3944, 0.3232, 0.4044, 0.2382, 0.4996, 0.03841, 0.4946, 0.0401, 0.4785, 0.2386, 0.483, 0.9714, 0.724, 0.956, 0.7256, 0.9596, 0.7133, 0.9769, 0.7113, 0.2155, 0.7576, 0.2155, 0.994, 0.1838, 0.994, 0.1838, 0.7576, 0.8124, 0.5667, 0.8017, 0.5847, 0.7887, 0.5791, 0.8047, 0.5557, 0.1968, 0.7724, 0.1846, 0.7724, 0.1932, 0.7577, 0.2071, 0.7577, 0.2361, 0.9572, 0.219, 0.9551, 0.219, 0.7661, 0.2361, 0.7641, 0.4658, 0.3846, 0.4658, 0.3961, 0.4512, 0.3914, 0.4498, 0.3814, 0.1724, 0.9787, 0.1846, 0.9787, 0.1932, 0.9934, 0.1793, 0.9934, 0.9325, 0.5972, 0.9336, 0.5856, 0.9407, 0.5859, 0.9391, 0.5979, 0.9459, 0.947, 0.961, 0.9457, 0.965, 0.9572, 0.948, 0.9587, 0.948, 0.9587, 0.965, 0.9572, 0.9699, 0.9685, 0.952, 0.97, 0.9378, 0.5599, 0.9527, 0.5654, 0.9515, 0.5751, 0.937, 0.5709, 0.9327, 0.6409, 0.9476, 0.6431, 0.9471, 0.6536, 0.9321, 0.6516, 0.9348, 0.6162, 0.9488, 0.6176, 0.9624, 0.63, 0.9441, 0.629, 0.9338, 0.6914, 0.9491, 0.69, 0.964, 0.7006, 0.9457, 0.7042])
me_cube.materials.append(mat_material_003)
me_cube.use_remesh_preserve_volume = False
me_cube.use_remesh_preserve_attributes = False
me_cube.use_mirror_vertex_groups = False
me_cube.update()

# ---- objects
ob_cube = bpy.data.objects.new('Cube', me_cube)
ob_lamp = bpy.data.objects.new('Lamp', light_lamp)
ob_camera = bpy.data.objects.new('Camera', cam_camera)

# ---- transforms, parenting, visibility, modifiers, constraints
ob_cube.location = (0.0, 0.0, 0.0)
ob_cube.scale = (1.0, 1.0, 1.688)
ob_cube.lock_rotations_4d = False
ob_cube.empty_display_type = 'ARROWS'
ob_cube.lineart.crease_threshold = 0.0
ob_lamp.location = (4.076, 1.005, 5.904)
ob_lamp.rotation_euler = (0.6503, 0.05522, 1.866)
ob_lamp.lock_rotations_4d = False
ob_lamp.empty_display_type = 'ARROWS'
ob_lamp.color = (0.0, 0.0, 0.0, 0.0)
ob_lamp.lineart.crease_threshold = 0.0
ob_camera.location = (7.481, -6.508, 5.344)
ob_camera.rotation_euler = (1.109, 0.0, 0.8149)
ob_camera.lock_rotations_4d = False
ob_camera.empty_display_type = 'ARROWS'
ob_camera.color = (0.0, 0.0, 0.0, 0.0)
ob_camera.display_type = 'WIRE'
ob_camera.lineart.crease_threshold = 0.0

# ---- collection membership
col_collection_1.objects.link(ob_cube)
col_collection_1.objects.link(ob_lamp)
col_collection_1.objects.link(ob_camera)

# ---- scene / render settings (as saved in the file)
scene.camera = ob_camera
scene.frame_start = 1; scene.frame_end = 250; scene.frame_set(0)
scene.render.engine = 'CYCLES'
scene.render.resolution_percentage = 50
scene.render.dither_intensity = 0.0
scene.cycles.use_denoising = False
scene.cycles.samples = 128
scene.cycles.sampling_pattern = 'TABULATED_SOBOL'
scene.cycles.use_adaptive_sampling = False
scene.cycles.use_light_tree = False
scene.cycles.blur_glossy = 0.0
scene.cycles.sample_clamp_indirect = 0.0
scene.view_settings.view_transform = 'Standard'
bpy.context.view_layer.update()
